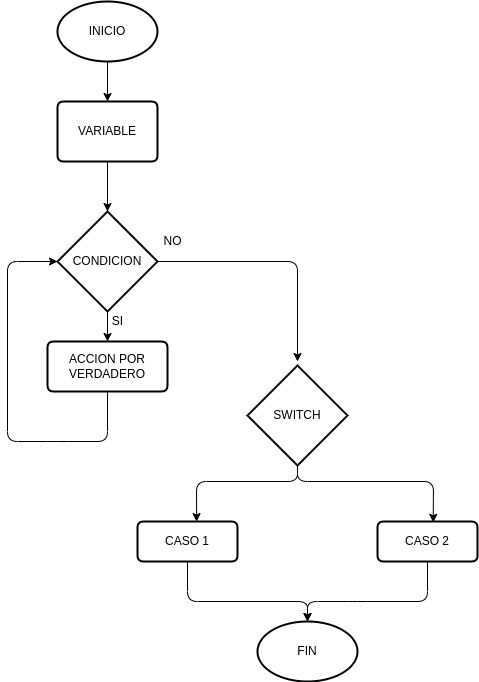

The diagram above was exported from draw.io. Its source (the exported page's mxGraphModel, read from the mxfile embedded in the PNG):
<mxGraphModel dx="1314" dy="1634" grid="1" gridSize="10" guides="1" tooltips="1" connect="1" arrows="1" fold="1" page="1" pageScale="1" pageWidth="1169" pageHeight="827" math="0" shadow="0">
  <root>
    <mxCell id="0" />
    <mxCell id="1" parent="0" />
    <mxCell id="9" style="edgeStyle=none;html=1;exitX=1;exitY=0.5;exitDx=0;exitDy=0;exitPerimeter=0;" parent="1" source="2" edge="1">
      <mxGeometry relative="1" as="geometry">
        <mxPoint x="680" y="360" as="targetPoint" />
        <Array as="points">
          <mxPoint x="680" y="260" />
        </Array>
      </mxGeometry>
    </mxCell>
    <mxCell id="12" style="edgeStyle=none;html=1;exitX=0.5;exitY=1;exitDx=0;exitDy=0;exitPerimeter=0;entryX=0.5;entryY=0;entryDx=0;entryDy=0;" parent="1" source="2" target="10" edge="1">
      <mxGeometry relative="1" as="geometry" />
    </mxCell>
    <mxCell id="2" value="CONDICION" style="strokeWidth=2;html=1;shape=mxgraph.flowchart.decision;whiteSpace=wrap;" parent="1" vertex="1">
      <mxGeometry x="440" y="210" width="100" height="100" as="geometry" />
    </mxCell>
    <mxCell id="4" style="edgeStyle=none;html=1;" parent="1" source="3" target="2" edge="1">
      <mxGeometry relative="1" as="geometry" />
    </mxCell>
    <mxCell id="3" value="VARIABLE" style="shape=parallelogram;html=1;strokeWidth=2;perimeter=parallelogramPerimeter;whiteSpace=wrap;rounded=1;arcSize=12;size=0;" parent="1" vertex="1">
      <mxGeometry x="440" y="100" width="100" height="60" as="geometry" />
    </mxCell>
    <mxCell id="6" style="edgeStyle=none;html=1;entryX=0;entryY=0.5;entryDx=0;entryDy=0;entryPerimeter=0;exitX=0.5;exitY=1;exitDx=0;exitDy=0;" parent="1" source="10" target="2" edge="1">
      <mxGeometry relative="1" as="geometry">
        <mxPoint x="490" y="400" as="sourcePoint" />
        <Array as="points">
          <mxPoint x="490" y="440" />
          <mxPoint x="440" y="440" />
          <mxPoint x="390" y="440" />
          <mxPoint x="390" y="260" />
        </Array>
      </mxGeometry>
    </mxCell>
    <mxCell id="15" style="edgeStyle=none;html=1;exitX=0.5;exitY=1;exitDx=0;exitDy=0;exitPerimeter=0;entryX=0.591;entryY=0.003;entryDx=0;entryDy=0;entryPerimeter=0;" parent="1" source="8" target="14" edge="1">
      <mxGeometry relative="1" as="geometry">
        <Array as="points">
          <mxPoint x="680" y="480" />
          <mxPoint x="579" y="480" />
        </Array>
      </mxGeometry>
    </mxCell>
    <mxCell id="16" style="edgeStyle=none;html=1;exitX=0.5;exitY=1;exitDx=0;exitDy=0;exitPerimeter=0;entryX=0.557;entryY=0.021;entryDx=0;entryDy=0;entryPerimeter=0;" parent="1" source="8" target="13" edge="1">
      <mxGeometry relative="1" as="geometry">
        <Array as="points">
          <mxPoint x="680" y="480" />
          <mxPoint x="816" y="480" />
        </Array>
      </mxGeometry>
    </mxCell>
    <mxCell id="8" value="SWITCH" style="strokeWidth=2;html=1;shape=mxgraph.flowchart.decision;whiteSpace=wrap;" parent="1" vertex="1">
      <mxGeometry x="630" y="364" width="100" height="100" as="geometry" />
    </mxCell>
    <mxCell id="10" value="ACCION POR VERDADERO" style="shape=parallelogram;html=1;strokeWidth=2;perimeter=parallelogramPerimeter;whiteSpace=wrap;rounded=1;arcSize=12;size=0;" parent="1" vertex="1">
      <mxGeometry x="430" y="340" width="120" height="50" as="geometry" />
    </mxCell>
    <mxCell id="19" style="edgeStyle=none;html=1;entryX=0.5;entryY=0;entryDx=0;entryDy=0;entryPerimeter=0;" parent="1" source="13" target="22" edge="1">
      <mxGeometry relative="1" as="geometry">
        <mxPoint x="730" y="629.9999999999998" as="targetPoint" />
        <Array as="points">
          <mxPoint x="810" y="600" />
          <mxPoint x="740" y="600" />
          <mxPoint x="690" y="600" />
        </Array>
      </mxGeometry>
    </mxCell>
    <mxCell id="13" value="CASO 2" style="shape=parallelogram;html=1;strokeWidth=2;perimeter=parallelogramPerimeter;whiteSpace=wrap;rounded=1;arcSize=12;size=0;" parent="1" vertex="1">
      <mxGeometry x="760" y="520" width="100" height="40" as="geometry" />
    </mxCell>
    <mxCell id="18" style="edgeStyle=none;html=1;entryX=0.5;entryY=0;entryDx=0;entryDy=0;entryPerimeter=0;" parent="1" source="14" target="22" edge="1">
      <mxGeometry relative="1" as="geometry">
        <mxPoint x="630" y="629.9999999999998" as="targetPoint" />
        <Array as="points">
          <mxPoint x="570" y="600" />
          <mxPoint x="690" y="600" />
        </Array>
      </mxGeometry>
    </mxCell>
    <mxCell id="14" value="CASO 1" style="shape=parallelogram;html=1;strokeWidth=2;perimeter=parallelogramPerimeter;whiteSpace=wrap;rounded=1;arcSize=12;size=0;" parent="1" vertex="1">
      <mxGeometry x="520" y="520" width="100" height="40" as="geometry" />
    </mxCell>
    <mxCell id="21" style="edgeStyle=none;html=1;entryX=0.5;entryY=0;entryDx=0;entryDy=0;" parent="1" source="20" target="3" edge="1">
      <mxGeometry relative="1" as="geometry" />
    </mxCell>
    <mxCell id="20" value="INICIO" style="strokeWidth=2;html=1;shape=mxgraph.flowchart.start_1;whiteSpace=wrap;" parent="1" vertex="1">
      <mxGeometry x="440" width="100" height="60" as="geometry" />
    </mxCell>
    <mxCell id="22" value="FIN" style="strokeWidth=2;html=1;shape=mxgraph.flowchart.start_1;whiteSpace=wrap;" parent="1" vertex="1">
      <mxGeometry x="640" y="620" width="100" height="60" as="geometry" />
    </mxCell>
    <mxCell id="23" value="SI" style="text;html=1;align=center;verticalAlign=middle;resizable=0;points=[];autosize=1;strokeColor=none;fillColor=none;" parent="1" vertex="1">
      <mxGeometry x="485" y="310" width="30" height="20" as="geometry" />
    </mxCell>
    <mxCell id="24" value="NO" style="text;html=1;align=center;verticalAlign=middle;resizable=0;points=[];autosize=1;strokeColor=none;fillColor=none;" parent="1" vertex="1">
      <mxGeometry x="540" y="230" width="30" height="20" as="geometry" />
    </mxCell>
  </root>
</mxGraphModel>